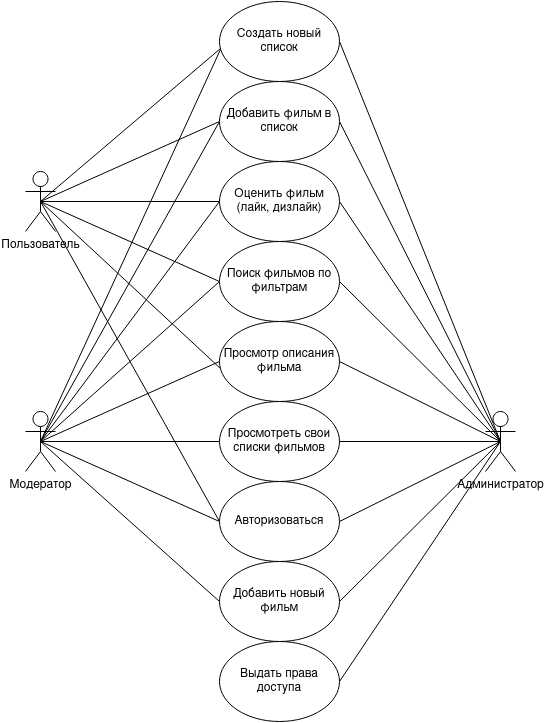

The diagram above was exported from draw.io. Its source (the exported page's mxGraphModel, read from the mxfile embedded in the PNG):
<mxGraphModel dx="1434" dy="795" grid="1" gridSize="10" guides="1" tooltips="1" connect="1" arrows="1" fold="1" page="1" pageScale="1" pageWidth="827" pageHeight="1169" math="0" shadow="0">
  <root>
    <mxCell id="0" />
    <mxCell id="1" parent="0" />
    <mxCell id="3NqDK4qPoDdPuoxclEfX-12" style="rounded=0;orthogonalLoop=1;jettySize=auto;html=1;exitX=0.5;exitY=0.5;exitDx=0;exitDy=0;exitPerimeter=0;entryX=0.008;entryY=0.588;entryDx=0;entryDy=0;entryPerimeter=0;endArrow=none;endFill=0;" parent="1" source="3NqDK4qPoDdPuoxclEfX-1" target="3NqDK4qPoDdPuoxclEfX-5" edge="1">
      <mxGeometry relative="1" as="geometry" />
    </mxCell>
    <mxCell id="3NqDK4qPoDdPuoxclEfX-13" style="rounded=0;orthogonalLoop=1;jettySize=auto;html=1;exitX=0.5;exitY=0.5;exitDx=0;exitDy=0;exitPerimeter=0;entryX=0;entryY=0.5;entryDx=0;entryDy=0;endArrow=none;endFill=0;" parent="1" source="3NqDK4qPoDdPuoxclEfX-1" target="3NqDK4qPoDdPuoxclEfX-6" edge="1">
      <mxGeometry relative="1" as="geometry" />
    </mxCell>
    <mxCell id="3NqDK4qPoDdPuoxclEfX-14" style="rounded=0;orthogonalLoop=1;jettySize=auto;html=1;exitX=0.5;exitY=0.5;exitDx=0;exitDy=0;exitPerimeter=0;entryX=0;entryY=0.5;entryDx=0;entryDy=0;endArrow=none;endFill=0;" parent="1" source="3NqDK4qPoDdPuoxclEfX-1" target="3NqDK4qPoDdPuoxclEfX-7" edge="1">
      <mxGeometry relative="1" as="geometry" />
    </mxCell>
    <mxCell id="3NqDK4qPoDdPuoxclEfX-15" style="rounded=0;orthogonalLoop=1;jettySize=auto;html=1;exitX=0.5;exitY=0.5;exitDx=0;exitDy=0;exitPerimeter=0;entryX=0;entryY=0.5;entryDx=0;entryDy=0;endArrow=none;endFill=0;" parent="1" source="3NqDK4qPoDdPuoxclEfX-1" target="3NqDK4qPoDdPuoxclEfX-8" edge="1">
      <mxGeometry relative="1" as="geometry" />
    </mxCell>
    <mxCell id="3NqDK4qPoDdPuoxclEfX-16" style="rounded=0;orthogonalLoop=1;jettySize=auto;html=1;exitX=0.5;exitY=0.5;exitDx=0;exitDy=0;exitPerimeter=0;entryX=0.017;entryY=0.6;entryDx=0;entryDy=0;entryPerimeter=0;endArrow=none;endFill=0;" parent="1" source="3NqDK4qPoDdPuoxclEfX-1" target="3NqDK4qPoDdPuoxclEfX-9" edge="1">
      <mxGeometry relative="1" as="geometry" />
    </mxCell>
    <mxCell id="3NqDK4qPoDdPuoxclEfX-31" style="rounded=0;orthogonalLoop=1;jettySize=auto;html=1;exitX=0.5;exitY=0.5;exitDx=0;exitDy=0;exitPerimeter=0;entryX=0;entryY=0.5;entryDx=0;entryDy=0;endArrow=none;endFill=0;" parent="1" source="3NqDK4qPoDdPuoxclEfX-1" target="3NqDK4qPoDdPuoxclEfX-27" edge="1">
      <mxGeometry relative="1" as="geometry" />
    </mxCell>
    <mxCell id="3NqDK4qPoDdPuoxclEfX-1" value="Пользователь" style="shape=umlActor;verticalLabelPosition=bottom;verticalAlign=top;html=1;outlineConnect=0;" parent="1" vertex="1">
      <mxGeometry x="100" y="200" width="30" height="60" as="geometry" />
    </mxCell>
    <mxCell id="3NqDK4qPoDdPuoxclEfX-19" style="rounded=0;orthogonalLoop=1;jettySize=auto;html=1;exitX=0.5;exitY=0.5;exitDx=0;exitDy=0;exitPerimeter=0;entryX=0.008;entryY=0.6;entryDx=0;entryDy=0;entryPerimeter=0;endArrow=none;endFill=0;" parent="1" source="3NqDK4qPoDdPuoxclEfX-2" target="3NqDK4qPoDdPuoxclEfX-5" edge="1">
      <mxGeometry relative="1" as="geometry" />
    </mxCell>
    <mxCell id="3NqDK4qPoDdPuoxclEfX-20" style="rounded=0;orthogonalLoop=1;jettySize=auto;html=1;exitX=0.5;exitY=0.5;exitDx=0;exitDy=0;exitPerimeter=0;entryX=0;entryY=0.5;entryDx=0;entryDy=0;endArrow=none;endFill=0;" parent="1" source="3NqDK4qPoDdPuoxclEfX-2" target="3NqDK4qPoDdPuoxclEfX-6" edge="1">
      <mxGeometry relative="1" as="geometry" />
    </mxCell>
    <mxCell id="3NqDK4qPoDdPuoxclEfX-21" style="rounded=0;orthogonalLoop=1;jettySize=auto;html=1;exitX=0.5;exitY=0.5;exitDx=0;exitDy=0;exitPerimeter=0;entryX=0;entryY=0.5;entryDx=0;entryDy=0;endArrow=none;endFill=0;" parent="1" source="3NqDK4qPoDdPuoxclEfX-2" target="3NqDK4qPoDdPuoxclEfX-7" edge="1">
      <mxGeometry relative="1" as="geometry" />
    </mxCell>
    <mxCell id="3NqDK4qPoDdPuoxclEfX-22" style="rounded=0;orthogonalLoop=1;jettySize=auto;html=1;exitX=0.5;exitY=0.5;exitDx=0;exitDy=0;exitPerimeter=0;entryX=0;entryY=0.5;entryDx=0;entryDy=0;endArrow=none;endFill=0;" parent="1" source="3NqDK4qPoDdPuoxclEfX-2" target="3NqDK4qPoDdPuoxclEfX-9" edge="1">
      <mxGeometry relative="1" as="geometry" />
    </mxCell>
    <mxCell id="3NqDK4qPoDdPuoxclEfX-23" style="rounded=0;orthogonalLoop=1;jettySize=auto;html=1;exitX=0.5;exitY=0.5;exitDx=0;exitDy=0;exitPerimeter=0;entryX=0;entryY=0.5;entryDx=0;entryDy=0;endArrow=none;endFill=0;" parent="1" source="3NqDK4qPoDdPuoxclEfX-2" target="3NqDK4qPoDdPuoxclEfX-4" edge="1">
      <mxGeometry relative="1" as="geometry" />
    </mxCell>
    <mxCell id="3NqDK4qPoDdPuoxclEfX-29" style="rounded=0;orthogonalLoop=1;jettySize=auto;html=1;exitX=0.5;exitY=0.5;exitDx=0;exitDy=0;exitPerimeter=0;entryX=0;entryY=0.5;entryDx=0;entryDy=0;endArrow=none;endFill=0;" parent="1" source="3NqDK4qPoDdPuoxclEfX-2" target="3NqDK4qPoDdPuoxclEfX-28" edge="1">
      <mxGeometry relative="1" as="geometry" />
    </mxCell>
    <mxCell id="3NqDK4qPoDdPuoxclEfX-30" style="rounded=0;orthogonalLoop=1;jettySize=auto;html=1;exitX=0.5;exitY=0.5;exitDx=0;exitDy=0;exitPerimeter=0;entryX=0;entryY=0.5;entryDx=0;entryDy=0;endArrow=none;endFill=0;" parent="1" source="3NqDK4qPoDdPuoxclEfX-2" target="3NqDK4qPoDdPuoxclEfX-27" edge="1">
      <mxGeometry relative="1" as="geometry" />
    </mxCell>
    <mxCell id="3NqDK4qPoDdPuoxclEfX-36" style="rounded=0;orthogonalLoop=1;jettySize=auto;html=1;exitX=0.5;exitY=0.5;exitDx=0;exitDy=0;exitPerimeter=0;entryX=0;entryY=0.5;entryDx=0;entryDy=0;endArrow=none;endFill=0;" parent="1" source="3NqDK4qPoDdPuoxclEfX-2" target="3NqDK4qPoDdPuoxclEfX-8" edge="1">
      <mxGeometry relative="1" as="geometry" />
    </mxCell>
    <mxCell id="3NqDK4qPoDdPuoxclEfX-2" value="Модератор" style="shape=umlActor;verticalLabelPosition=bottom;verticalAlign=top;html=1;outlineConnect=0;" parent="1" vertex="1">
      <mxGeometry x="100" y="440" width="30" height="60" as="geometry" />
    </mxCell>
    <mxCell id="3NqDK4qPoDdPuoxclEfX-25" style="rounded=0;orthogonalLoop=1;jettySize=auto;html=1;exitX=0.5;exitY=0.5;exitDx=0;exitDy=0;exitPerimeter=0;entryX=1;entryY=0.5;entryDx=0;entryDy=0;endArrow=none;endFill=0;" parent="1" source="3NqDK4qPoDdPuoxclEfX-3" target="3NqDK4qPoDdPuoxclEfX-4" edge="1">
      <mxGeometry relative="1" as="geometry" />
    </mxCell>
    <mxCell id="3NqDK4qPoDdPuoxclEfX-26" style="rounded=0;orthogonalLoop=1;jettySize=auto;html=1;exitX=0.5;exitY=0.5;exitDx=0;exitDy=0;exitPerimeter=0;entryX=1;entryY=0.5;entryDx=0;entryDy=0;endArrow=none;endFill=0;" parent="1" source="3NqDK4qPoDdPuoxclEfX-3" target="3NqDK4qPoDdPuoxclEfX-24" edge="1">
      <mxGeometry relative="1" as="geometry" />
    </mxCell>
    <mxCell id="3NqDK4qPoDdPuoxclEfX-32" style="rounded=0;orthogonalLoop=1;jettySize=auto;html=1;exitX=0.5;exitY=0.5;exitDx=0;exitDy=0;exitPerimeter=0;entryX=1;entryY=0.5;entryDx=0;entryDy=0;endArrow=none;endFill=0;" parent="1" source="3NqDK4qPoDdPuoxclEfX-3" target="3NqDK4qPoDdPuoxclEfX-27" edge="1">
      <mxGeometry relative="1" as="geometry" />
    </mxCell>
    <mxCell id="3NqDK4qPoDdPuoxclEfX-33" style="rounded=0;orthogonalLoop=1;jettySize=auto;html=1;exitX=0.5;exitY=0.5;exitDx=0;exitDy=0;exitPerimeter=0;entryX=1;entryY=0.5;entryDx=0;entryDy=0;endArrow=none;endFill=0;" parent="1" source="3NqDK4qPoDdPuoxclEfX-3" target="3NqDK4qPoDdPuoxclEfX-28" edge="1">
      <mxGeometry relative="1" as="geometry" />
    </mxCell>
    <mxCell id="3NqDK4qPoDdPuoxclEfX-34" style="rounded=0;orthogonalLoop=1;jettySize=auto;html=1;exitX=0.5;exitY=0.5;exitDx=0;exitDy=0;exitPerimeter=0;entryX=1;entryY=0.5;entryDx=0;entryDy=0;endArrow=none;endFill=0;" parent="1" source="3NqDK4qPoDdPuoxclEfX-3" target="3NqDK4qPoDdPuoxclEfX-9" edge="1">
      <mxGeometry relative="1" as="geometry" />
    </mxCell>
    <mxCell id="3NqDK4qPoDdPuoxclEfX-35" style="rounded=0;orthogonalLoop=1;jettySize=auto;html=1;exitX=0.5;exitY=0.5;exitDx=0;exitDy=0;exitPerimeter=0;entryX=1;entryY=0.5;entryDx=0;entryDy=0;endArrow=none;endFill=0;" parent="1" source="3NqDK4qPoDdPuoxclEfX-3" target="3NqDK4qPoDdPuoxclEfX-8" edge="1">
      <mxGeometry relative="1" as="geometry" />
    </mxCell>
    <mxCell id="3NqDK4qPoDdPuoxclEfX-37" style="rounded=0;orthogonalLoop=1;jettySize=auto;html=1;exitX=0.5;exitY=0.5;exitDx=0;exitDy=0;exitPerimeter=0;entryX=1;entryY=0.5;entryDx=0;entryDy=0;endArrow=none;endFill=0;" parent="1" source="3NqDK4qPoDdPuoxclEfX-3" target="3NqDK4qPoDdPuoxclEfX-7" edge="1">
      <mxGeometry relative="1" as="geometry" />
    </mxCell>
    <mxCell id="3NqDK4qPoDdPuoxclEfX-38" style="rounded=0;orthogonalLoop=1;jettySize=auto;html=1;exitX=0.5;exitY=0.5;exitDx=0;exitDy=0;exitPerimeter=0;entryX=1;entryY=0.5;entryDx=0;entryDy=0;endArrow=none;endFill=0;" parent="1" source="3NqDK4qPoDdPuoxclEfX-3" target="3NqDK4qPoDdPuoxclEfX-6" edge="1">
      <mxGeometry relative="1" as="geometry">
        <mxPoint x="450" y="210" as="targetPoint" />
      </mxGeometry>
    </mxCell>
    <mxCell id="3NqDK4qPoDdPuoxclEfX-39" style="rounded=0;orthogonalLoop=1;jettySize=auto;html=1;exitX=0.5;exitY=0.5;exitDx=0;exitDy=0;exitPerimeter=0;entryX=1;entryY=0.5;entryDx=0;entryDy=0;endArrow=none;endFill=0;" parent="1" source="3NqDK4qPoDdPuoxclEfX-3" target="3NqDK4qPoDdPuoxclEfX-5" edge="1">
      <mxGeometry relative="1" as="geometry" />
    </mxCell>
    <mxCell id="3NqDK4qPoDdPuoxclEfX-3" value="Администратор" style="shape=umlActor;verticalLabelPosition=bottom;verticalAlign=top;html=1;outlineConnect=0;" parent="1" vertex="1">
      <mxGeometry x="560" y="440" width="30" height="60" as="geometry" />
    </mxCell>
    <mxCell id="3NqDK4qPoDdPuoxclEfX-4" value="Добавить новый фильм" style="ellipse;whiteSpace=wrap;html=1;" parent="1" vertex="1">
      <mxGeometry x="294" y="590" width="120" height="80" as="geometry" />
    </mxCell>
    <mxCell id="3NqDK4qPoDdPuoxclEfX-5" value="Создать новый список" style="ellipse;whiteSpace=wrap;html=1;" parent="1" vertex="1">
      <mxGeometry x="294" y="30" width="120" height="80" as="geometry" />
    </mxCell>
    <mxCell id="3NqDK4qPoDdPuoxclEfX-6" value="Добавить фильм в список" style="ellipse;whiteSpace=wrap;html=1;" parent="1" vertex="1">
      <mxGeometry x="294" y="110" width="120" height="80" as="geometry" />
    </mxCell>
    <mxCell id="3NqDK4qPoDdPuoxclEfX-7" value="&lt;div&gt;Оценить фильм&lt;/div&gt;&lt;div&gt;(лайк, дизлайк)&lt;br&gt;&lt;/div&gt;" style="ellipse;whiteSpace=wrap;html=1;" parent="1" vertex="1">
      <mxGeometry x="294" y="190" width="120" height="80" as="geometry" />
    </mxCell>
    <mxCell id="3NqDK4qPoDdPuoxclEfX-8" value="Поиск фильмов по фильтрам" style="ellipse;whiteSpace=wrap;html=1;" parent="1" vertex="1">
      <mxGeometry x="294" y="270" width="120" height="80" as="geometry" />
    </mxCell>
    <mxCell id="3NqDK4qPoDdPuoxclEfX-9" value="Просмотр описания фильма" style="ellipse;whiteSpace=wrap;html=1;" parent="1" vertex="1">
      <mxGeometry x="294" y="350" width="120" height="80" as="geometry" />
    </mxCell>
    <mxCell id="3NqDK4qPoDdPuoxclEfX-24" value="Выдать права доступа" style="ellipse;whiteSpace=wrap;html=1;" parent="1" vertex="1">
      <mxGeometry x="294" y="670" width="120" height="80" as="geometry" />
    </mxCell>
    <mxCell id="3NqDK4qPoDdPuoxclEfX-27" value="Авторизоваться" style="ellipse;whiteSpace=wrap;html=1;" parent="1" vertex="1">
      <mxGeometry x="294" y="510" width="120" height="80" as="geometry" />
    </mxCell>
    <mxCell id="3NqDK4qPoDdPuoxclEfX-28" value="Просмотреть свои списки фильмов" style="ellipse;whiteSpace=wrap;html=1;" parent="1" vertex="1">
      <mxGeometry x="294" y="430" width="120" height="80" as="geometry" />
    </mxCell>
  </root>
</mxGraphModel>